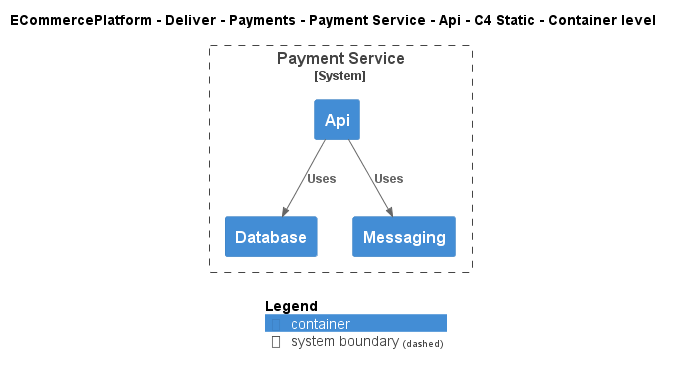

The diagram above was rendered by PlantUML. Its source (embedded in the PNG):
@startuml
!include ..\..\..\..\..\..\..\.c4s\C4_Container.puml

AddElementTag("c4interflow:lifecycle:new", $bgColor=green, $fontColor=#ffffff, $borderColor=green, $shadowing="False")
AddElementTag("c4interflow:lifecycle:changed", $bgColor=orange, $fontColor=#ffffff, $borderColor=orange, $shadowing="False")
AddElementTag("c4interflow:lifecycle:removed", $bgColor=red, $fontColor=#ffffff, $borderColor=red, $shadowing="False")

AddRelTag("c4interflow:lifecycle:new", $textColor=green, $lineColor=green)
AddRelTag("c4interflow:lifecycle:changed", $textColor=orange, $lineColor=orange)
AddRelTag("c4interflow:lifecycle:removed", $textColor=red, $lineColor=red)

SHOW_PERSON_PORTRAIT()
LAYOUT_TOP_DOWN()

skinparam linetype polyline

title ECommercePlatform - Deliver - Payments - Payment Service - Api - C4 Static - Container level


System_Boundary(ECommercePlatform.Deliver.Payments.SoftwareSystems.PaymentService, "Payment Service") {
    Container(ECommercePlatform.Deliver.Payments.SoftwareSystems.PaymentService.Containers.Api, "Api", "", "")
    Container(ECommercePlatform.Deliver.Payments.SoftwareSystems.PaymentService.Containers.Database, "Database", "", "")
    Container(ECommercePlatform.Deliver.Payments.SoftwareSystems.PaymentService.Containers.Messaging, "Messaging", "", "")
}

Rel(ECommercePlatform.Deliver.Payments.SoftwareSystems.PaymentService.Containers.Api, ECommercePlatform.Deliver.Payments.SoftwareSystems.PaymentService.Containers.Database, "Uses")
Rel(ECommercePlatform.Deliver.Payments.SoftwareSystems.PaymentService.Containers.Api, ECommercePlatform.Deliver.Payments.SoftwareSystems.PaymentService.Containers.Messaging, "Uses")


SHOW_LEGEND()
@enduml